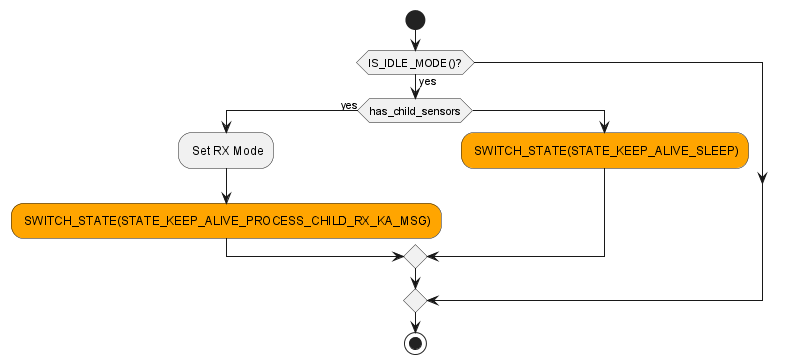

The diagram above was rendered by PlantUML. Its source (embedded in the PNG):
@startuml state_keep_alive_process_child_tx_ack_msg_complete
start
if (IS_IDLE_MODE()?) then (yes)
    if (has_child_sensors) then (yes)
        : Set RX Mode;
        #Orange : SWITCH_STATE(STATE_KEEP_ALIVE_PROCESS_CHILD_RX_KA_MSG);
    else
        #Orange : SWITCH_STATE(STATE_KEEP_ALIVE_SLEEP);
    endif
else
endif
stop
@enduml